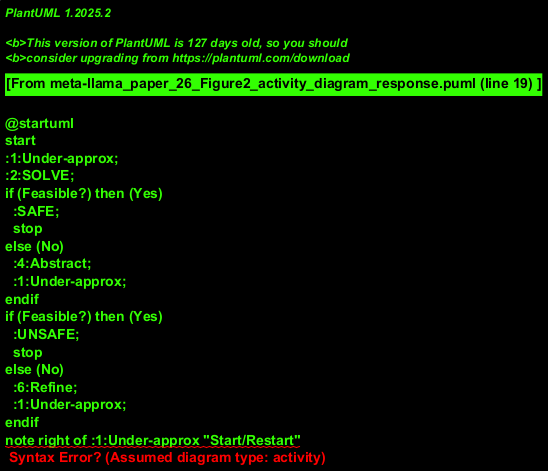

The diagram above was rendered by PlantUML. Its source (embedded in the PNG):
@startuml
start
:1:Under-approx;
:2:SOLVE;
if (Feasible?) then (Yes)
  :SAFE;
  stop
else (No)
  :4:Abstract;
  :1:Under-approx;
endif
if (Feasible?) then (Yes)
  :UNSAFE;
  stop
else (No)
  :6:Refine;
  :1:Under-approx;
endif
note right of :1:Under-approx "Start/Restart"
@enduml